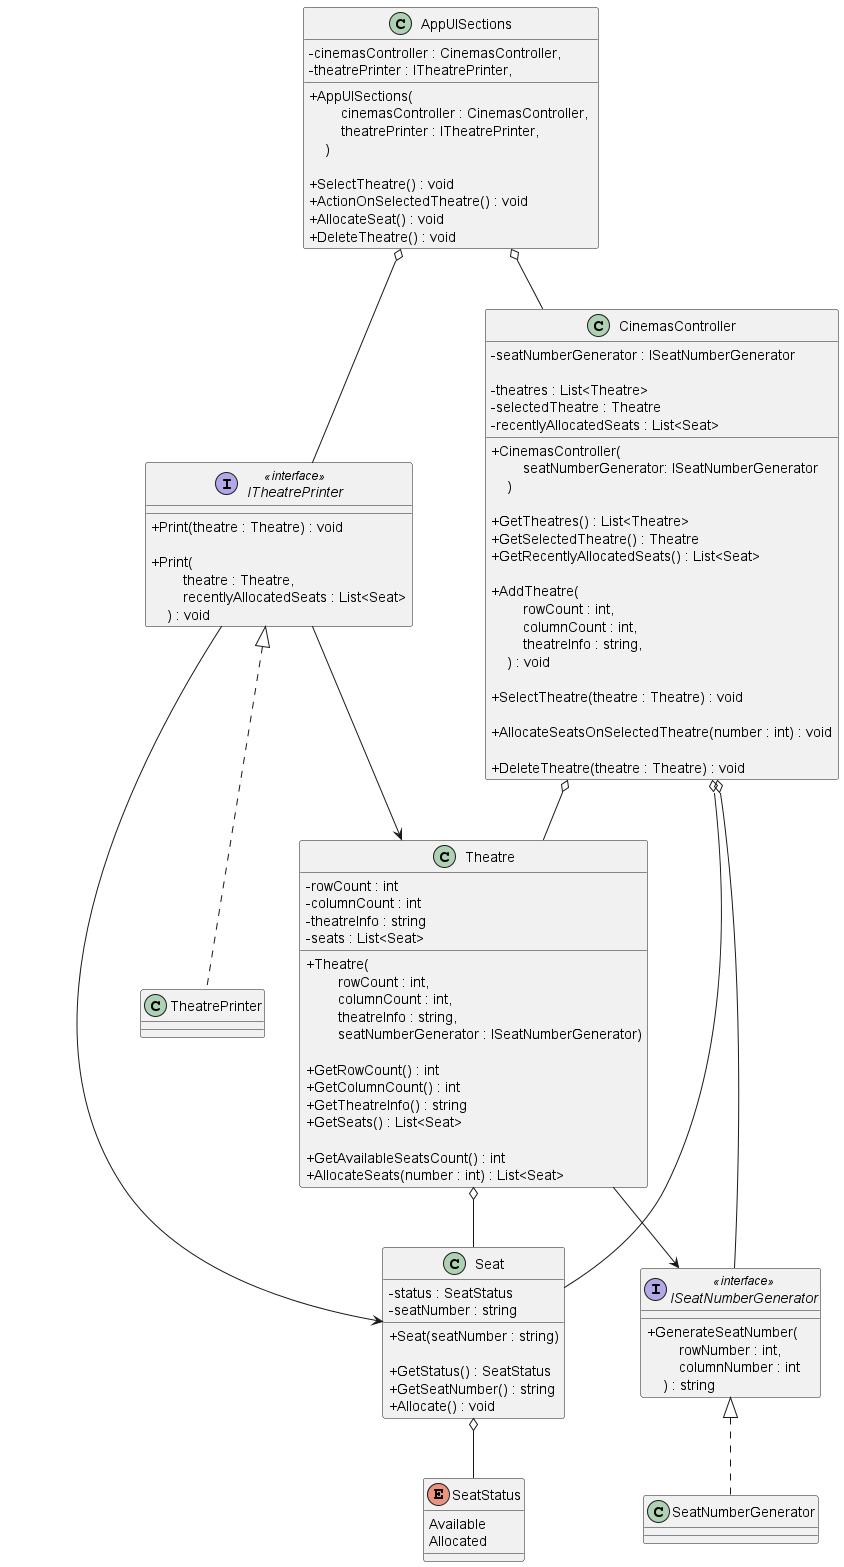

The diagram above was rendered by PlantUML. Its source (embedded in the PNG):
@startuml "cinnamon cinemas"
skinparam ClassAttributeIconSize 0

class AppUISections {
    - cinemasController : CinemasController,
    - theatrePrinter : ITheatrePrinter,

    + AppUISections( \n        cinemasController : CinemasController, \n        theatrePrinter : ITheatrePrinter, \n    )

    + SelectTheatre() : void
    + ActionOnSelectedTheatre() : void
    + AllocateSeat() : void
    + DeleteTheatre() : void
}

interface ITheatrePrinter <<interface>> {
    + Print(theatre : Theatre) : void
    
    + Print(\n        theatre : Theatre, \n        recentlyAllocatedSeats : List<Seat>\n    ) : void
}

class TheatrePrinter {
}

interface ISeatNumberGenerator <<interface>> {
    + GenerateSeatNumber(\n        rowNumber : int, \n        columnNumber : int \n    ) : string
}

class SeatNumberGenerator {
}

class CinemasController {
    - seatNumberGenerator : ISeatNumberGenerator

    - theatres : List<Theatre>
    - selectedTheatre : Theatre
    - recentlyAllocatedSeats : List<Seat>

    + CinemasController(\n        seatNumberGenerator: ISeatNumberGenerator\n    )

    + GetTheatres() : List<Theatre>
    + GetSelectedTheatre() : Theatre
    + GetRecentlyAllocatedSeats() : List<Seat>

    + AddTheatre(\n        rowCount : int, \n        columnCount : int, \n        theatreInfo : string, \n    ) : void

    + SelectTheatre(theatre : Theatre) : void

    + AllocateSeatsOnSelectedTheatre(number : int) : void

    + DeleteTheatre(theatre : Theatre) : void
}

class Theatre {
    - rowCount : int
    - columnCount : int
    - theatreInfo : string
    - seats : List<Seat>

    + Theatre(\n        rowCount : int, \n        columnCount : int, \n        theatreInfo : string, \n        seatNumberGenerator : ISeatNumberGenerator)

    + GetRowCount() : int
    + GetColumnCount() : int
    + GetTheatreInfo() : string
    + GetSeats() : List<Seat>

    + GetAvailableSeatsCount() : int
    + AllocateSeats(number : int) : List<Seat>
}

class Seat {
    - status : SeatStatus
    - seatNumber : string

    + Seat(seatNumber : string)

    + GetStatus() : SeatStatus
    + GetSeatNumber() : string
    + Allocate() : void
}

Enum SeatStatus {
    Available
    Allocated
}

AppUISections o-- CinemasController
AppUISections o-- ITheatrePrinter

CinemasController o-- Theatre
CinemasController o--- Seat
CinemasController o-- ISeatNumberGenerator

ITheatrePrinter --> Theatre
ITheatrePrinter ---> Seat

Theatre o-- Seat
Theatre --> ISeatNumberGenerator

ISeatNumberGenerator <|.. SeatNumberGenerator

Seat o-- SeatStatus

ITheatrePrinter <|.. TheatrePrinter

@enduml